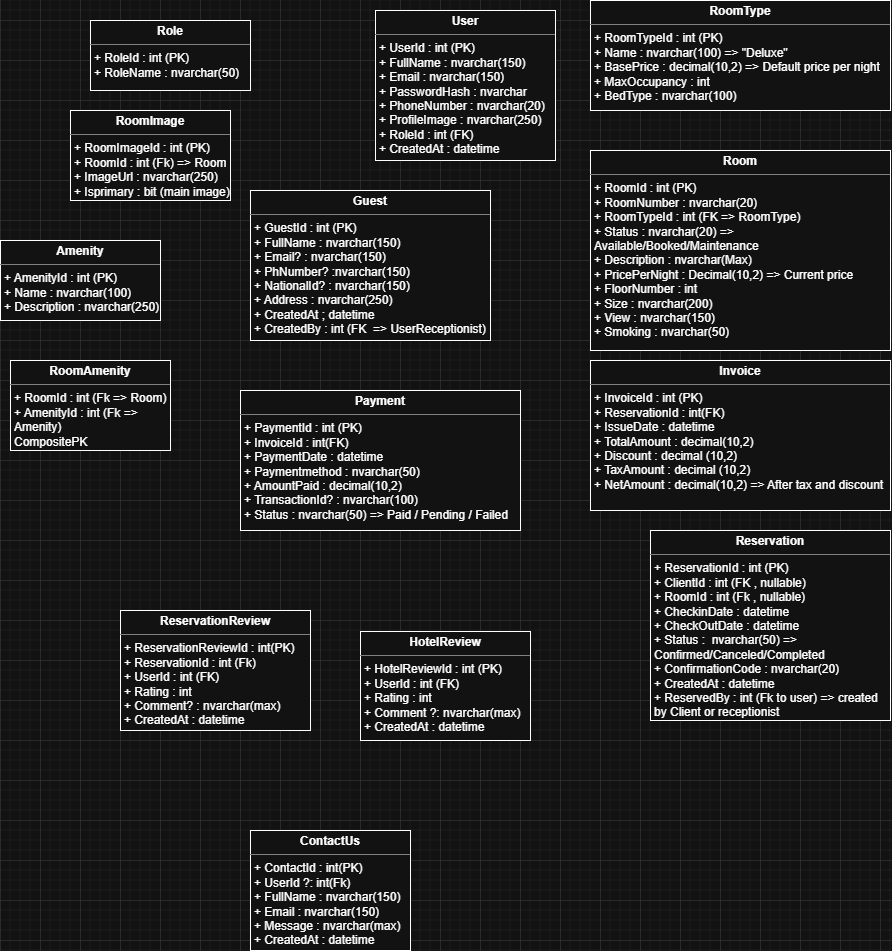

The diagram above was exported from draw.io. Its source (the exported page's mxGraphModel, read from the mxfile embedded in the PNG):
<mxGraphModel dx="2153" dy="768" grid="1" gridSize="10" guides="1" tooltips="1" connect="1" arrows="1" fold="1" page="1" pageScale="1" pageWidth="850" pageHeight="1100" math="0" shadow="0">
  <root>
    <mxCell id="0" />
    <mxCell id="1" parent="0" />
    <mxCell id="2" value="&lt;p style=&quot;margin:0px;margin-top:4px;text-align:center;&quot;&gt;&lt;b&gt;User&lt;/b&gt;&lt;/p&gt;&lt;hr size=&quot;1&quot; style=&quot;border-style:solid;&quot;&gt;&lt;p style=&quot;margin:0px;margin-left:4px;&quot;&gt;+ UserId : int (PK)&lt;/p&gt;&lt;p style=&quot;margin:0px;margin-left:4px;&quot;&gt;+ FullName : nvarchar(150)&lt;/p&gt;&lt;p style=&quot;margin:0px;margin-left:4px;&quot;&gt;+ Email : nvarchar(150)&lt;/p&gt;&lt;p style=&quot;margin:0px;margin-left:4px;&quot;&gt;+ PasswordHash :&amp;nbsp;&lt;span style=&quot;background-color: transparent; color: light-dark(rgb(0, 0, 0), rgb(255, 255, 255));&quot;&gt;nvarchar&lt;/span&gt;&lt;/p&gt;&lt;p style=&quot;margin:0px;margin-left:4px;&quot;&gt;&lt;span style=&quot;background-color: transparent; color: light-dark(rgb(0, 0, 0), rgb(255, 255, 255));&quot;&gt;+ PhoneNumber : nvarchar(20)&lt;/span&gt;&lt;/p&gt;&lt;p style=&quot;margin:0px;margin-left:4px;&quot;&gt;&lt;span style=&quot;background-color: transparent; color: light-dark(rgb(0, 0, 0), rgb(255, 255, 255));&quot;&gt;+ ProfileImage : nvarchar(250)&lt;/span&gt;&lt;/p&gt;&lt;p style=&quot;margin:0px;margin-left:4px;&quot;&gt;&lt;span style=&quot;background-color: transparent; color: light-dark(rgb(0, 0, 0), rgb(255, 255, 255));&quot;&gt;+ RoleId : int (FK)&lt;/span&gt;&lt;/p&gt;&lt;p style=&quot;margin:0px;margin-left:4px;&quot;&gt;&lt;span style=&quot;background-color: transparent; color: light-dark(rgb(0, 0, 0), rgb(255, 255, 255));&quot;&gt;+ CreatedAt : datetime&lt;/span&gt;&lt;/p&gt;" style="verticalAlign=top;align=left;overflow=fill;html=1;whiteSpace=wrap;" vertex="1" parent="1">
      <mxGeometry x="215" y="30" width="180" height="150" as="geometry" />
    </mxCell>
    <mxCell id="3" value="&lt;p style=&quot;margin:0px;margin-top:4px;text-align:center;&quot;&gt;&lt;b&gt;Role&lt;/b&gt;&lt;/p&gt;&lt;hr size=&quot;1&quot; style=&quot;border-style:solid;&quot;&gt;&lt;p style=&quot;margin:0px;margin-left:4px;&quot;&gt;+ RoleId : int (PK)&lt;/p&gt;&lt;p style=&quot;margin:0px;margin-left:4px;&quot;&gt;+ RoleName : nvarchar(50)&lt;/p&gt;&lt;p style=&quot;margin:0px;margin-left:4px;&quot;&gt;&lt;br&gt;&lt;/p&gt;" style="verticalAlign=top;align=left;overflow=fill;html=1;whiteSpace=wrap;" vertex="1" parent="1">
      <mxGeometry x="-70" y="40" width="160" height="70" as="geometry" />
    </mxCell>
    <mxCell id="4" value="&lt;p style=&quot;margin:0px;margin-top:4px;text-align:center;&quot;&gt;&lt;b&gt;Guest&lt;/b&gt;&lt;/p&gt;&lt;hr size=&quot;1&quot; style=&quot;border-style:solid;&quot;&gt;&lt;p style=&quot;margin:0px;margin-left:4px;&quot;&gt;+ GuestId : int (PK)&lt;/p&gt;&lt;p style=&quot;margin:0px;margin-left:4px;&quot;&gt;+ FullName : nvarchar(150)&lt;/p&gt;&lt;p style=&quot;margin:0px;margin-left:4px;&quot;&gt;+ Email? :&amp;nbsp;&lt;span style=&quot;background-color: transparent; color: light-dark(rgb(0, 0, 0), rgb(255, 255, 255));&quot;&gt;nvarchar(150)&lt;/span&gt;&lt;/p&gt;&lt;p style=&quot;margin:0px;margin-left:4px;&quot;&gt;&lt;span style=&quot;background-color: transparent; color: light-dark(rgb(0, 0, 0), rgb(255, 255, 255));&quot;&gt;+ PhNumber? :&lt;/span&gt;&lt;span style=&quot;background-color: transparent; color: light-dark(rgb(0, 0, 0), rgb(255, 255, 255));&quot;&gt;nvarchar(150)&lt;/span&gt;&lt;/p&gt;&lt;p style=&quot;margin:0px;margin-left:4px;&quot;&gt;+ NationalId? :&amp;nbsp;&lt;span style=&quot;background-color: transparent; color: light-dark(rgb(0, 0, 0), rgb(255, 255, 255));&quot;&gt;nvarchar(150)&lt;/span&gt;&lt;/p&gt;&lt;p style=&quot;margin:0px;margin-left:4px;&quot;&gt;&lt;span style=&quot;background-color: transparent; color: light-dark(rgb(0, 0, 0), rgb(255, 255, 255));&quot;&gt;+ Address :&amp;nbsp;&lt;/span&gt;&lt;span style=&quot;background-color: transparent; color: light-dark(rgb(0, 0, 0), rgb(255, 255, 255));&quot;&gt;nvarchar(250)&lt;/span&gt;&lt;/p&gt;&lt;p style=&quot;margin:0px;margin-left:4px;&quot;&gt;&lt;span style=&quot;background-color: transparent; color: light-dark(rgb(0, 0, 0), rgb(255, 255, 255));&quot;&gt;+ CreatedAt ; datetime&lt;/span&gt;&lt;/p&gt;&lt;p style=&quot;margin:0px;margin-left:4px;&quot;&gt;&lt;span style=&quot;background-color: transparent; color: light-dark(rgb(0, 0, 0), rgb(255, 255, 255));&quot;&gt;+ CreatedBy : int (FK&amp;nbsp; =&amp;gt; UserReceptionist)&lt;/span&gt;&lt;/p&gt;&lt;p style=&quot;margin:0px;margin-left:4px;&quot;&gt;&lt;span style=&quot;background-color: transparent; color: light-dark(rgb(0, 0, 0), rgb(255, 255, 255));&quot;&gt;&lt;br&gt;&lt;/span&gt;&lt;/p&gt;" style="verticalAlign=top;align=left;overflow=fill;html=1;whiteSpace=wrap;" vertex="1" parent="1">
      <mxGeometry x="90" y="210" width="240" height="150" as="geometry" />
    </mxCell>
    <mxCell id="5" value="&lt;p style=&quot;margin:0px;margin-top:4px;text-align:center;&quot;&gt;&lt;b&gt;RoomType&lt;/b&gt;&lt;/p&gt;&lt;hr size=&quot;1&quot; style=&quot;border-style:solid;&quot;&gt;&lt;p style=&quot;margin:0px;margin-left:4px;&quot;&gt;+ RoomTypeId : int (PK)&lt;/p&gt;&lt;p style=&quot;margin:0px;margin-left:4px;&quot;&gt;+ Name :&amp;nbsp;&lt;span style=&quot;background-color: transparent; color: light-dark(rgb(0, 0, 0), rgb(255, 255, 255));&quot;&gt;nvarchar(100) =&amp;gt; &quot;Deluxe&quot;&lt;/span&gt;&lt;/p&gt;&lt;p style=&quot;margin:0px;margin-left:4px;&quot;&gt;&lt;span style=&quot;background-color: transparent; color: light-dark(rgb(0, 0, 0), rgb(255, 255, 255));&quot;&gt;+ BasePrice : decimal(10,2) =&amp;gt; Default price per night&lt;/span&gt;&lt;/p&gt;&lt;p style=&quot;margin:0px;margin-left:4px;&quot;&gt;&lt;span style=&quot;background-color: transparent; color: light-dark(rgb(0, 0, 0), rgb(255, 255, 255));&quot;&gt;+ MaxOccupancy : int&lt;/span&gt;&lt;/p&gt;&lt;p style=&quot;margin:0px;margin-left:4px;&quot;&gt;&lt;span style=&quot;background-color: transparent; color: light-dark(rgb(0, 0, 0), rgb(255, 255, 255));&quot;&gt;+ BedType : nvarchar(100)&lt;/span&gt;&lt;/p&gt;" style="verticalAlign=top;align=left;overflow=fill;html=1;whiteSpace=wrap;" vertex="1" parent="1">
      <mxGeometry x="430" y="20" width="300" height="110" as="geometry" />
    </mxCell>
    <mxCell id="6" value="&lt;p style=&quot;margin:0px;margin-top:4px;text-align:center;&quot;&gt;&lt;b&gt;Room&lt;/b&gt;&lt;/p&gt;&lt;hr size=&quot;1&quot; style=&quot;border-style:solid;&quot;&gt;&lt;p style=&quot;margin:0px;margin-left:4px;&quot;&gt;+ RoomId : int (PK)&lt;/p&gt;&lt;p style=&quot;margin:0px;margin-left:4px;&quot;&gt;+ RoomNumber :&amp;nbsp;&lt;span style=&quot;background-color: transparent; color: light-dark(rgb(0, 0, 0), rgb(255, 255, 255));&quot;&gt;nvarchar(20)&lt;/span&gt;&lt;/p&gt;&lt;p style=&quot;margin:0px;margin-left:4px;&quot;&gt;&lt;span style=&quot;background-color: transparent; color: light-dark(rgb(0, 0, 0), rgb(255, 255, 255));&quot;&gt;+ RoomTypeId : int (FK =&amp;gt; RoomType)&lt;/span&gt;&lt;/p&gt;&lt;p style=&quot;margin:0px;margin-left:4px;&quot;&gt;&lt;span style=&quot;background-color: transparent; color: light-dark(rgb(0, 0, 0), rgb(255, 255, 255));&quot;&gt;+ Status : nvarchar(20) =&amp;gt; Available/Booked/Maintenance&lt;/span&gt;&lt;/p&gt;&lt;p style=&quot;margin:0px;margin-left:4px;&quot;&gt;&lt;span style=&quot;background-color: transparent; color: light-dark(rgb(0, 0, 0), rgb(255, 255, 255));&quot;&gt;+ Description :&amp;nbsp;&lt;/span&gt;&lt;span style=&quot;background-color: transparent; color: light-dark(rgb(0, 0, 0), rgb(255, 255, 255));&quot;&gt;nvarchar(Max)&lt;/span&gt;&lt;/p&gt;&lt;p style=&quot;margin:0px;margin-left:4px;&quot;&gt;&lt;span style=&quot;background-color: transparent; color: light-dark(rgb(0, 0, 0), rgb(255, 255, 255));&quot;&gt;+ PricePerNight : Decimal(10,2) =&amp;gt; Current price&lt;/span&gt;&lt;/p&gt;&lt;p style=&quot;margin:0px;margin-left:4px;&quot;&gt;&lt;span style=&quot;background-color: transparent; color: light-dark(rgb(0, 0, 0), rgb(255, 255, 255));&quot;&gt;+ FloorNumber : int&amp;nbsp;&lt;/span&gt;&lt;/p&gt;&lt;p style=&quot;margin:0px;margin-left:4px;&quot;&gt;&lt;span style=&quot;background-color: transparent; color: light-dark(rgb(0, 0, 0), rgb(255, 255, 255));&quot;&gt;+ Size : nvarchar(200)&lt;/span&gt;&lt;/p&gt;&lt;p style=&quot;margin:0px;margin-left:4px;&quot;&gt;&lt;span style=&quot;background-color: transparent; color: light-dark(rgb(0, 0, 0), rgb(255, 255, 255));&quot;&gt;+ View : nvarchar(150)&lt;/span&gt;&lt;/p&gt;&lt;p style=&quot;margin:0px;margin-left:4px;&quot;&gt;&lt;span style=&quot;background-color: transparent; color: light-dark(rgb(0, 0, 0), rgb(255, 255, 255));&quot;&gt;+ Smoking : nvarchar(50)&lt;/span&gt;&lt;/p&gt;" style="verticalAlign=top;align=left;overflow=fill;html=1;whiteSpace=wrap;" vertex="1" parent="1">
      <mxGeometry x="430" y="170" width="300" height="200" as="geometry" />
    </mxCell>
    <mxCell id="7" value="&lt;p style=&quot;margin:0px;margin-top:4px;text-align:center;&quot;&gt;&lt;b&gt;RoomImage&lt;/b&gt;&lt;/p&gt;&lt;hr size=&quot;1&quot; style=&quot;border-style:solid;&quot;&gt;&lt;p style=&quot;margin:0px;margin-left:4px;&quot;&gt;+ RoomImageId : int (PK)&lt;/p&gt;&lt;p style=&quot;margin:0px;margin-left:4px;&quot;&gt;+ RoomId : int (Fk) =&amp;gt; Room&lt;/p&gt;&lt;p style=&quot;margin:0px;margin-left:4px;&quot;&gt;+ ImageUrl : nvarchar(250)&lt;/p&gt;&lt;p style=&quot;margin:0px;margin-left:4px;&quot;&gt;+ Isprimary : bit (main image)&lt;/p&gt;&lt;p style=&quot;margin:0px;margin-left:4px;&quot;&gt;&lt;br&gt;&lt;/p&gt;" style="verticalAlign=top;align=left;overflow=fill;html=1;whiteSpace=wrap;" vertex="1" parent="1">
      <mxGeometry x="-90" y="130" width="160" height="90" as="geometry" />
    </mxCell>
    <mxCell id="8" value="&lt;p style=&quot;margin:0px;margin-top:4px;text-align:center;&quot;&gt;&lt;b&gt;Amenity&lt;/b&gt;&lt;/p&gt;&lt;hr size=&quot;1&quot; style=&quot;border-style:solid;&quot;&gt;&lt;p style=&quot;margin:0px;margin-left:4px;&quot;&gt;+ AmenityId : int (PK)&lt;/p&gt;&lt;p style=&quot;margin:0px;margin-left:4px;&quot;&gt;+ Name : nvarchar(100)&lt;/p&gt;&lt;p style=&quot;margin:0px;margin-left:4px;&quot;&gt;+ Description : nvarchar(250)&lt;/p&gt;" style="verticalAlign=top;align=left;overflow=fill;html=1;whiteSpace=wrap;" vertex="1" parent="1">
      <mxGeometry x="-160" y="260" width="160" height="80" as="geometry" />
    </mxCell>
    <mxCell id="9" style="edgeStyle=none;curved=1;rounded=0;orthogonalLoop=1;jettySize=auto;html=1;exitX=0.5;exitY=0;exitDx=0;exitDy=0;fontSize=12;startSize=8;endSize=8;" edge="1" source="6" target="6" parent="1">
      <mxGeometry relative="1" as="geometry" />
    </mxCell>
    <mxCell id="10" value="&lt;p style=&quot;margin:0px;margin-top:4px;text-align:center;&quot;&gt;&lt;b&gt;RoomAmenity&lt;/b&gt;&lt;/p&gt;&lt;hr size=&quot;1&quot; style=&quot;border-style:solid;&quot;&gt;&lt;p style=&quot;margin:0px;margin-left:4px;&quot;&gt;&lt;span style=&quot;background-color: transparent; color: light-dark(rgb(0, 0, 0), rgb(255, 255, 255));&quot;&gt;+ RoomId : int (Fk =&amp;gt; Room)&lt;/span&gt;&lt;/p&gt;&lt;p style=&quot;margin:0px;margin-left:4px;&quot;&gt;+ AmenityId : int (Fk =&amp;gt; Amenity)&lt;/p&gt;&lt;p style=&quot;margin:0px;margin-left:4px;&quot;&gt;CompositePK&lt;/p&gt;" style="verticalAlign=top;align=left;overflow=fill;html=1;whiteSpace=wrap;" vertex="1" parent="1">
      <mxGeometry x="-150" y="380" width="160" height="90" as="geometry" />
    </mxCell>
    <mxCell id="11" value="&lt;p style=&quot;margin:0px;margin-top:4px;text-align:center;&quot;&gt;&lt;b&gt;Reservation&lt;/b&gt;&lt;/p&gt;&lt;hr size=&quot;1&quot; style=&quot;border-style:solid;&quot;&gt;&lt;p style=&quot;margin:0px;margin-left:4px;&quot;&gt;+ ReservationId : int (PK)&lt;/p&gt;&lt;p style=&quot;margin:0px;margin-left:4px;&quot;&gt;+ ClientId : int (FK , nullable)&lt;/p&gt;&lt;p style=&quot;margin:0px;margin-left:4px;&quot;&gt;+ RoomId : int (Fk , nullable)&lt;/p&gt;&lt;p style=&quot;margin:0px;margin-left:4px;&quot;&gt;+ CheckinDate : datetime&lt;/p&gt;&lt;p style=&quot;margin:0px;margin-left:4px;&quot;&gt;+ CheckOutDate : datetime&lt;/p&gt;&lt;p style=&quot;margin:0px;margin-left:4px;&quot;&gt;+ Status :&amp;nbsp; nvarchar(50) =&amp;gt; Confirmed/Canceled/Completed&lt;/p&gt;&lt;p style=&quot;margin:0px;margin-left:4px;&quot;&gt;+ ConfirmationCode : nvarchar(20)&lt;/p&gt;&lt;p style=&quot;margin:0px;margin-left:4px;&quot;&gt;+ CreatedAt : datetime&lt;/p&gt;&lt;p style=&quot;margin:0px;margin-left:4px;&quot;&gt;+ ReservedBy : int (Fk to user) =&amp;gt; created by Client or receptionist&lt;/p&gt;" style="verticalAlign=top;align=left;overflow=fill;html=1;whiteSpace=wrap;" vertex="1" parent="1">
      <mxGeometry x="490" y="550" width="240" height="190" as="geometry" />
    </mxCell>
    <mxCell id="12" value="&lt;p style=&quot;margin:0px;margin-top:4px;text-align:center;&quot;&gt;&lt;b&gt;Invoice&lt;/b&gt;&lt;/p&gt;&lt;hr size=&quot;1&quot; style=&quot;border-style:solid;&quot;&gt;&lt;p style=&quot;margin:0px;margin-left:4px;&quot;&gt;+ InvoiceId : int (PK)&lt;/p&gt;&lt;p style=&quot;margin:0px;margin-left:4px;&quot;&gt;+ ReservationId : int(FK)&lt;/p&gt;&lt;p style=&quot;margin:0px;margin-left:4px;&quot;&gt;+ IssueDate : datetime&lt;/p&gt;&lt;p style=&quot;margin:0px;margin-left:4px;&quot;&gt;+ TotalAmount : decimal(10,2)&lt;/p&gt;&lt;p style=&quot;margin:0px;margin-left:4px;&quot;&gt;+ Discount : decimal (10,2)&lt;/p&gt;&lt;p style=&quot;margin:0px;margin-left:4px;&quot;&gt;+ TaxAmount : decimal (10,2)&lt;/p&gt;&lt;p style=&quot;margin:0px;margin-left:4px;&quot;&gt;+ NetAmount : decimal(10,2) =&amp;gt; After tax and discount&lt;/p&gt;&lt;p style=&quot;margin:0px;margin-left:4px;&quot;&gt;&lt;br&gt;&lt;/p&gt;" style="verticalAlign=top;align=left;overflow=fill;html=1;whiteSpace=wrap;" vertex="1" parent="1">
      <mxGeometry x="430" y="380" width="300" height="150" as="geometry" />
    </mxCell>
    <mxCell id="13" value="&lt;p style=&quot;margin:0px;margin-top:4px;text-align:center;&quot;&gt;&lt;b&gt;Payment&lt;/b&gt;&lt;/p&gt;&lt;hr size=&quot;1&quot; style=&quot;border-style:solid;&quot;&gt;&lt;p style=&quot;margin:0px;margin-left:4px;&quot;&gt;+ PaymentId : int (PK)&lt;/p&gt;&lt;p style=&quot;margin:0px;margin-left:4px;&quot;&gt;+ InvoiceId : int(FK)&lt;/p&gt;&lt;p style=&quot;margin:0px;margin-left:4px;&quot;&gt;+ PaymentDate : datetime&lt;/p&gt;&lt;p style=&quot;margin:0px;margin-left:4px;&quot;&gt;+ Paymentmethod : nvarchar(50)&lt;/p&gt;&lt;p style=&quot;margin:0px;margin-left:4px;&quot;&gt;+ AmountPaid : decimal(10,2)&lt;/p&gt;&lt;p style=&quot;margin:0px;margin-left:4px;&quot;&gt;+ TransactionId? : nvarchar(100)&lt;/p&gt;&lt;p style=&quot;margin:0px;margin-left:4px;&quot;&gt;+ Status : nvarchar(50) =&amp;gt; Paid / Pending / Failed&lt;/p&gt;" style="verticalAlign=top;align=left;overflow=fill;html=1;whiteSpace=wrap;" vertex="1" parent="1">
      <mxGeometry x="80" y="410" width="280" height="140" as="geometry" />
    </mxCell>
    <mxCell id="14" value="&lt;p style=&quot;margin:0px;margin-top:4px;text-align:center;&quot;&gt;&lt;b&gt;HotelReview&lt;/b&gt;&lt;/p&gt;&lt;hr size=&quot;1&quot; style=&quot;border-style:solid;&quot;&gt;&lt;p style=&quot;margin:0px;margin-left:4px;&quot;&gt;+ HotelReviewId : int (PK)&lt;/p&gt;&lt;p style=&quot;margin:0px;margin-left:4px;&quot;&gt;+ UserId : int (FK)&lt;/p&gt;&lt;p style=&quot;margin:0px;margin-left:4px;&quot;&gt;+ Rating : int&lt;/p&gt;&lt;p style=&quot;margin:0px;margin-left:4px;&quot;&gt;+ Comment ?: nvarchar(max)&lt;/p&gt;&lt;p style=&quot;margin:0px;margin-left:4px;&quot;&gt;+ CreatedAt : datetime&lt;/p&gt;" style="verticalAlign=top;align=left;overflow=fill;html=1;whiteSpace=wrap;" vertex="1" parent="1">
      <mxGeometry x="200" y="651" width="170" height="109" as="geometry" />
    </mxCell>
    <mxCell id="15" value="&lt;p style=&quot;margin:0px;margin-top:4px;text-align:center;&quot;&gt;&lt;b&gt;ReservationReview&lt;/b&gt;&lt;/p&gt;&lt;hr size=&quot;1&quot; style=&quot;border-style:solid;&quot;&gt;&lt;p style=&quot;margin:0px;margin-left:4px;&quot;&gt;+ ReservationReviewId : int(PK)&lt;/p&gt;&lt;p style=&quot;margin:0px;margin-left:4px;&quot;&gt;+ ReservationId : int (Fk)&lt;/p&gt;&lt;p style=&quot;margin:0px;margin-left:4px;&quot;&gt;+ UserId : int (FK)&lt;/p&gt;&lt;p style=&quot;margin:0px;margin-left:4px;&quot;&gt;+ Rating : int&amp;nbsp;&lt;/p&gt;&lt;p style=&quot;margin:0px;margin-left:4px;&quot;&gt;+ Comment? : nvarchar(max)&lt;/p&gt;&lt;p style=&quot;margin:0px;margin-left:4px;&quot;&gt;+ CreatedAt : datetime&lt;/p&gt;&lt;p style=&quot;margin:0px;margin-left:4px;&quot;&gt;&lt;br&gt;&lt;/p&gt;" style="verticalAlign=top;align=left;overflow=fill;html=1;whiteSpace=wrap;" vertex="1" parent="1">
      <mxGeometry x="-40" y="630" width="190" height="120" as="geometry" />
    </mxCell>
    <mxCell id="16" value="&lt;p style=&quot;margin:0px;margin-top:4px;text-align:center;&quot;&gt;&lt;b&gt;ContactUs&lt;/b&gt;&lt;/p&gt;&lt;hr size=&quot;1&quot; style=&quot;border-style:solid;&quot;&gt;&lt;p style=&quot;margin:0px;margin-left:4px;&quot;&gt;+ ContactId : int(PK)&lt;/p&gt;&lt;p style=&quot;margin:0px;margin-left:4px;&quot;&gt;+ UserId ?: int(Fk)&lt;/p&gt;&lt;p style=&quot;margin:0px;margin-left:4px;&quot;&gt;+ FullName : nvarchar(150)&lt;/p&gt;&lt;p style=&quot;margin:0px;margin-left:4px;&quot;&gt;+ Email : nvarchar(150)&lt;/p&gt;&lt;p style=&quot;margin:0px;margin-left:4px;&quot;&gt;+ Message : nvarchar(max)&lt;/p&gt;&lt;p style=&quot;margin:0px;margin-left:4px;&quot;&gt;+ CreatedAt : datetime&lt;/p&gt;" style="verticalAlign=top;align=left;overflow=fill;html=1;whiteSpace=wrap;" vertex="1" parent="1">
      <mxGeometry x="90" y="850" width="160" height="120" as="geometry" />
    </mxCell>
  </root>
</mxGraphModel>